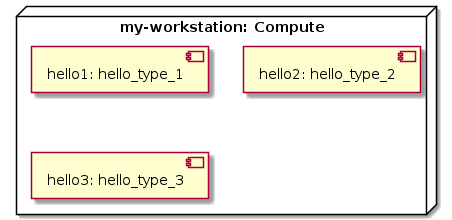

The diagram above was rendered by PlantUML. Its source (embedded in the PNG):
@startuml
skinparam componentStyle uml2

node "my-workstation: Compute" as node_my_workstation {
component "hello1: hello_type_1" as node_hello1
component "hello2: hello_type_2" as node_hello2
component "hello3: hello_type_3" as node_hello3
}
@enduml